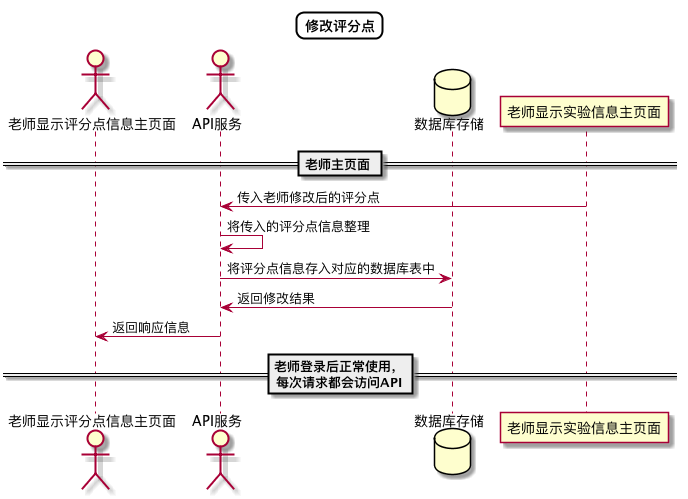

The diagram above was rendered by PlantUML. Its source (embedded in the PNG):
@startuml
skinparam titleBorderRoundCorner 15
skinparam titleBorderThickness 2
skinparam titleBorderColor #Black
skinparam titleFontSize 24
Title 修改评分点


actor 老师显示评分点信息主页面
actor API服务
database 数据库存储

== 老师主页面 ==
老师显示实验信息主页面->API服务:传入老师修改后的评分点
API服务->API服务:将传入的评分点信息整理
API服务->数据库存储:将评分点信息存入对应的数据库表中
数据库存储->API服务:返回修改结果
API服务->老师显示评分点信息主页面:返回响应信息
== 老师登录后正常使用，\n每次请求都会访问API==

@enduml